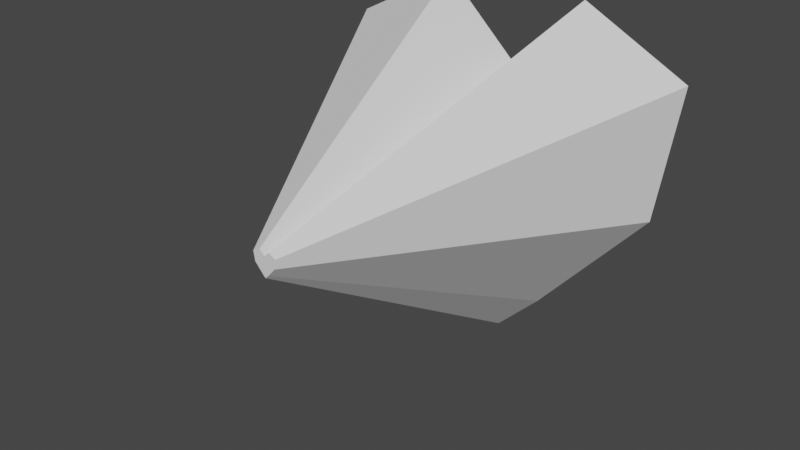 # Source: Heart_Field_Of_View.blend  (saved by Blender 2.80.75; exported with 4.5.12 LTS)
import bpy
from mathutils import Matrix  # noqa: F401  (used for matrix-valued properties, if any)

bpy.ops.wm.read_factory_settings(use_empty=True)
scene = bpy.context.scene
scene.name = 'Scene'

# ---- collections
col_collection = bpy.data.collections.new('Collection'); scene.collection.children.link(col_collection)

# ---- world
world_world = bpy.data.worlds.new('World'); scene.world = world_world
world_world.use_nodes = True; world_world.node_tree.nodes.clear()
_N = world_world.node_tree.nodes; _L = world_world.node_tree.links
n0 = _N.new('ShaderNodeOutputWorld'); n0.name = 'World Output'; n0.location = (300, 300)
n1 = _N.new('ShaderNodeBackground'); n1.name = 'Background'; n1.location = (10, 300)
n1.inputs[0].default_value = (0.05088, 0.05088, 0.05088, 1.0)
_L.new(n1.outputs[0], n0.inputs[0])
n0.is_active_output = True
world_world.color = (0.05088, 0.05088, 0.05088)
world_world.use_sun_shadow = False
world_world.sun_shadow_jitter_overblur = 0.0

# ---- meshes
me_circle = bpy.data.meshes.new('Circle')
me_circle.from_pydata([(0.2359, -0.8781, -2e-09), (0.8168, -0.2258, -1.24e-08), (0.9239, 0.4689, -3.769e-09), (0.3827, 0.7514, 7.537e-09), (3.524, -12.91, -25.04), (12.2, -3.168, -25.04), (13.8, 7.207, -25.04), (5.715, 11.43, -25.04), (-0.2359, -0.8781, -2e-09), (-0.8168, -0.2258, -1.24e-08), (-0.9239, 0.4689, -3.769e-09), (-0.3827, 0.7514, 7.537e-09), (0.0, 0.3901, 2.666e-08), (0.0, -1.11, 4.788e-09), (-3.524, -12.91, -25.04), (-3.576e-08, -16.37, -25.04), (-12.2, -3.168, -25.04), (-13.8, 7.207, -25.04), (-5.715, 11.43, -25.04), (-3.576e-08, 6.03, -25.04)], [], [(3, 2, 6, 7), (12, 3, 7, 19), (0, 13, 15, 4), (1, 0, 4, 5), (2, 1, 5, 6), (13, 0, 1, 2, 3, 12), (15, 19, 7, 6, 5, 4), (11, 18, 17, 10), (12, 19, 18, 11), (8, 14, 15, 13), (9, 16, 14, 8), (10, 17, 16, 9), (13, 12, 11, 10, 9, 8), (15, 14, 16, 17, 18, 19)])
_uv = me_circle.uv_layers.new(name='UVMap')
_uv.uv.foreach_set('vector', [0.0, 0.0, 0.0, 0.0, 0.0, 0.0, 0.0, 0.0, 0.0, 0.0, 0.0, 0.0, 0.0, 0.0, 0.0, 0.0, 0.0, 0.0, 0.0, 0.0, 0.0, 0.0, 0.0, 0.0, 0.0, 0.0, 0.0, 0.0, 0.0, 0.0, 0.0, 0.0, 0.0, 0.0, 0.0, 0.0, 0.0, 0.0, 0.0, 0.0, 0.0, 0.0, 0.0, 0.0, 0.0, 0.0, 0.0, 0.0, 0.0, 0.0, 0.0, 0.0, 0.0, 0.0, 0.0, 0.0, 0.0, 0.0, 0.0, 0.0, 0.0, 0.0, 0.0, 0.0, 0.0, 0.0, 0.0, 0.0, 0.0, 0.0, 0.0, 0.0, 0.0, 0.0, 0.0, 0.0, 0.0, 0.0, 0.0, 0.0, 0.0, 0.0, 0.0, 0.0, 0.0, 0.0, 0.0, 0.0, 0.0, 0.0, 0.0, 0.0, 0.0, 0.0, 0.0, 0.0, 0.0, 0.0, 0.0, 0.0, 0.0, 0.0, 0.0, 0.0, 0.0, 0.0, 0.0, 0.0, 0.0, 0.0, 0.0, 0.0, 0.0, 0.0, 0.0, 0.0, 0.0, 0.0, 0.0, 0.0, 0.0, 0.0, 0.0, 0.0, 0.0, 0.0, 0.0, 0.0])
me_circle.use_remesh_preserve_volume = False
me_circle.use_remesh_preserve_attributes = False
me_circle.use_mirror_vertex_groups = False
me_circle.update()

# ---- objects
ob_circle = bpy.data.objects.new('Circle', me_circle)

# ---- transforms, parenting, visibility, modifiers, constraints
ob_circle.location = (0.0, 0.0, 0.0)
ob_circle.rotation_euler = (1.571, -0.0, 0.0)
ob_circle.lineart.crease_threshold = 0.0

# ---- collection membership
col_collection.objects.link(ob_circle)

# ---- scene / render settings (as saved in the file)
scene.frame_start = 1; scene.frame_end = 250; scene.frame_set(1)
scene.render.engine = 'BLENDER_EEVEE_NEXT'
scene.cycles.use_denoising = False
scene.cycles.samples = 128
scene.cycles.sampling_pattern = 'TABULATED_SOBOL'
scene.cycles.use_adaptive_sampling = False
scene.cycles.use_light_tree = False
scene.view_settings.view_transform = 'Filmic'
bpy.context.view_layer.update()

# ---- added for rendering (the .blend has no active camera and no usable light): camera, sun
cam_auto = bpy.data.cameras.new('AutoCamera')
cam_auto.lens = 50.0
cam_auto.sensor_width = 36.0
cam_auto.clip_end = 1000.0
ob_auto_camera = bpy.data.objects.new('AutoCamera', cam_auto)
scene.collection.objects.link(ob_auto_camera)
ob_auto_camera.location = (43.0079, -39.0909, 31.9368)
ob_auto_camera.rotation_euler = (1.09748, -7.21219e-08, 0.694738)
scene.camera = ob_auto_camera
light_auto_sun = bpy.data.lights.new('AutoSun', 'SUN')
light_auto_sun.energy = 3.0
light_auto_sun.angle = 0.0523599
ob_auto_sun = bpy.data.objects.new('AutoSun', light_auto_sun)
scene.collection.objects.link(ob_auto_sun)
ob_auto_sun.rotation_euler = (0.872665, 0.174533, 0.523599)
bpy.context.view_layer.update()
